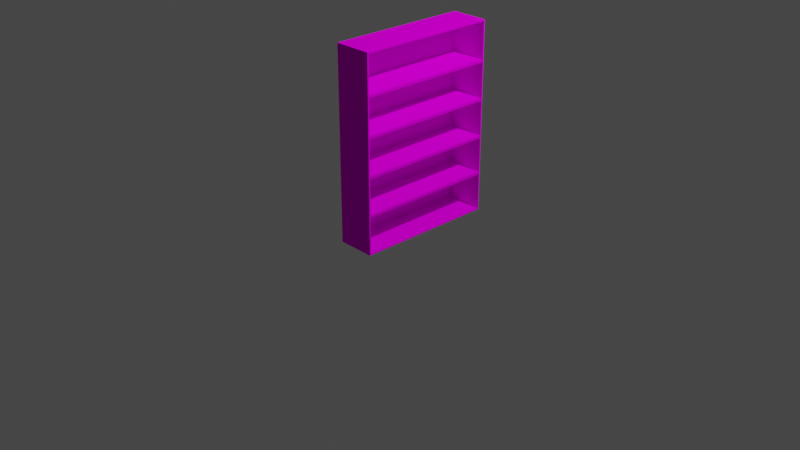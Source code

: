 # Source: shelf.blend  (saved by Blender 3.0.42; exported with 4.5.12 LTS)
import bpy
from mathutils import Matrix  # noqa: F401  (used for matrix-valued properties, if any)

bpy.ops.wm.read_factory_settings(use_empty=True)
scene = bpy.context.scene
scene.name = 'Scene'

# ---- collections
col_collection = bpy.data.collections.new('Collection'); scene.collection.children.link(col_collection)

# ---- images (referenced by path relative to the original .blend; pixels are not part of the script)
import os
ASSET_DIR = os.environ.get("B2B_ASSET_DIR", "")  # directory of the original .blend (textures are referenced by path, not embedded)
HERE = os.path.dirname(os.path.abspath(__file__))  # packed textures are extracted next to this script under _unpacked/

def load_image(name, relpath, width, height, colorspace="sRGB"):
    """Load a texture the original file referenced (path relative to the .blend, or extracted next to this script)."""
    p = next((c for c in (os.path.join(HERE, relpath), os.path.join(ASSET_DIR, relpath)) if relpath and os.path.exists(c)), "")
    if p:
        img = bpy.data.images.load(p, check_existing=True)
        img.name = name
    else:  # same state as the original file: an image datablock whose file is absent (Cycles renders it pink)
        img = bpy.data.images.new(name, width, height)
        img.source = "FILE"
        img.filepath = "//" + (relpath or name)
    img.colorspace_settings.name = colorspace
    return img
img_wood_png = load_image('wood.png', 'wood.png', 1024, 1024, 'sRGB')

# ---- materials (node trees are filled in below, after node groups)
mat_material = bpy.data.materials.new('Material')
mat_material.alpha_threshold = 0.0
mat_material.use_transparent_shadow = False
mat_material.line_color = (0.0, 0.0, 0.0, 1.0)

# ---- material node trees
mat_material.use_nodes = True; mat_material.node_tree.nodes.clear()
_N = mat_material.node_tree.nodes; _L = mat_material.node_tree.links
n0 = _N.new('ShaderNodeOutputMaterial'); n0.name = 'Material Output'; n0.location = (300, 300)
n1 = _N.new('ShaderNodeBsdfDiffuse'); n1.name = 'Diffuse BSDF'; n1.location = (10, 300)
n1.inputs[1].default_value = 0.4
n2 = _N.new('ShaderNodeTexImage'); n2.name = 'Image Texture'; n2.location = (-280, 280)
n2.image = img_wood_png
_L.new(n1.outputs[0], n0.inputs[0])
_L.new(n2.outputs[0], n1.inputs[0])
n0.is_active_output = True

# ---- world
world_world = bpy.data.worlds.new('World'); scene.world = world_world
world_world.use_nodes = True; world_world.node_tree.nodes.clear()
_N = world_world.node_tree.nodes; _L = world_world.node_tree.links
n0 = _N.new('ShaderNodeOutputWorld'); n0.name = 'World Output'; n0.location = (300, 300)
n1 = _N.new('ShaderNodeBackground'); n1.name = 'Background'; n1.location = (10, 300)
n1.inputs[0].default_value = (0.05088, 0.05088, 0.05088, 1.0)
_L.new(n1.outputs[0], n0.inputs[0])
n0.is_active_output = True
world_world.color = (0.05088, 0.05088, 0.05088)
world_world.use_sun_shadow = False
world_world.sun_shadow_jitter_overblur = 0.0

# ---- cameras
cam_camera = bpy.data.cameras.new('Camera')
cam_camera.clip_end = 100.0
cam_camera.ortho_scale = 7.314

# ---- lights
light_light = bpy.data.lights.new('Light', 'POINT')
light_light.transmission_factor = 0.0
light_light.energy = 1000.0
light_light.shadow_soft_size = 0.1
light_light.shadow_maximum_resolution = 0.006
light_light.use_absolute_resolution = True

# ---- meshes
me_cube = bpy.data.meshes.new('Cube')
me_cube.from_pydata([(0.0329, 1.0, 2.0), (0.0329, 1.0, 0.0), (0.0329, -1.0, 2.0), (0.0329, -1.0, 0.0), (0.0329, -1.0, 0.415), (0.0329, -1.0, 0.385), (0.0329, -1.0, 0.815), (0.0329, -1.0, 0.785), (0.0329, -1.0, 1.215), (0.0329, -1.0, 1.185), (0.0329, -1.0, 1.615), (0.0329, -1.0, 1.585), (0.0329, 1.0, 1.585), (0.0329, 1.0, 1.615), (0.0329, 1.0, 1.185), (0.0329, 1.0, 1.215), (0.0329, 1.0, 0.785), (0.0329, 1.0, 0.815), (0.0329, 1.0, 0.385), (0.0329, 1.0, 0.415), (0.0329, 1.0, 2.015), (0.0329, -1.0, 2.015), (0.0329, 1.0, -0.015), (0.0329, -1.0, -0.015), (0.0329, -1.02, 2.0), (0.0329, -1.02, 0.0), (0.0329, -1.02, 0.415), (0.0329, -1.02, 0.385), (0.0329, -1.02, 0.815), (0.0329, -1.02, 0.785), (0.0329, -1.02, 1.215), (0.0329, -1.02, 1.185), (0.0329, -1.02, 1.615), (0.0329, -1.02, 1.585), (0.0329, -1.02, 2.015), (0.0329, -1.02, -0.015), (0.0329, 1.02, 2.0), (0.0329, 1.02, 0.0), (0.0329, 1.02, 1.585), (0.0329, 1.02, 1.615), (0.0329, 1.02, 1.185), (0.0329, 1.02, 1.215), (0.0329, 1.02, 0.785), (0.0329, 1.02, 0.815), (0.0329, 1.02, 0.385), (0.0329, 1.02, 0.415), (0.0329, 1.02, 2.015), (0.0329, 1.02, -0.015), (1.533, 1.0, 0.0), (1.533, -1.0, 0.0), (1.533, -1.0, 2.0), (1.533, 1.0, 2.0), (1.533, -1.0, 0.385), (1.533, -1.0, 0.415), (1.533, 1.0, 0.415), (1.533, 1.0, 0.385), (1.533, -1.0, 0.785), (1.533, -1.0, 0.815), (1.533, 1.0, 0.815), (1.533, 1.0, 0.785), (1.533, -1.0, 1.185), (1.533, -1.0, 1.215), (1.533, 1.0, 1.215), (1.533, 1.0, 1.185), (1.533, -1.0, 1.585), (1.533, -1.0, 1.615), (1.533, 1.0, 1.615), (1.533, 1.0, 1.585), (1.533, -1.0, 2.015), (1.533, 1.0, 2.015), (1.533, 1.0, -0.015), (1.533, -1.0, -0.015), (1.533, -1.02, 0.385), (1.533, -1.02, 0.415), (1.533, -1.02, 0.785), (1.533, -1.02, 0.815), (1.533, -1.02, 1.185), (1.533, -1.02, 1.215), (1.533, -1.02, 1.585), (1.533, -1.02, 1.615), (1.533, -1.02, 0.0), (1.533, -1.02, 2.0), (1.533, -1.02, 2.015), (1.533, -1.02, -0.015), (1.533, 1.02, 0.415), (1.533, 1.02, 0.385), (1.533, 1.02, 0.815), (1.533, 1.02, 0.785), (1.533, 1.02, 1.215), (1.533, 1.02, 1.185), (1.533, 1.02, 1.615), (1.533, 1.02, 1.585), (1.533, 1.02, 0.0), (1.533, 1.02, 2.0), (1.533, 1.02, 2.015), (1.533, 1.02, -0.015), (-0.0271, 1.0, 2.015), (-0.0271, -1.0, 2.015), (-0.0271, 1.0, -0.015), (-0.0271, -1.0, -0.015), (-0.0271, -1.02, 2.0), (-0.0271, -1.02, 0.0), (-0.0271, -1.02, 0.415), (-0.0271, -1.02, 0.385), (-0.0271, -1.02, 0.815), (-0.0271, -1.02, 0.785), (-0.0271, -1.02, 1.215), (-0.0271, -1.02, 1.185), (-0.0271, -1.02, 1.615), (-0.0271, -1.02, 1.585), (-0.0271, -1.02, 2.015), (-0.0271, -1.02, -0.015), (-0.0271, 1.02, 2.0), (-0.0271, 1.02, 0.0), (-0.0271, 1.02, 1.585), (-0.0271, 1.02, 1.615), (-0.0271, 1.02, 1.185), (-0.0271, 1.02, 1.215), (-0.0271, 1.02, 0.785), (-0.0271, 1.02, 0.815), (-0.0271, 1.02, 0.385), (-0.0271, 1.02, 0.415), (-0.0271, 1.02, 2.015), (-0.0271, 1.02, -0.015)], [], [(4, 19, 16, 7), (6, 17, 14, 9), (8, 15, 12, 11), (10, 13, 0, 2), (38, 91, 88, 41), (33, 78, 79, 32), (17, 58, 63, 14), (40, 89, 86, 43), (3, 1, 18, 5), (31, 76, 77, 30), (16, 59, 56, 7), (20, 69, 94, 46), (23, 71, 83, 35), (9, 60, 57, 6), (42, 87, 84, 45), (29, 74, 75, 28), (19, 54, 59, 16), (44, 85, 92, 37), (27, 72, 73, 26), (6, 57, 58, 17), (7, 56, 53, 4), (39, 90, 91, 38), (1, 48, 55, 18), (41, 88, 89, 40), (18, 55, 52, 5), (5, 52, 49, 3), (43, 86, 87, 42), (22, 70, 71, 23), (35, 83, 80, 25), (12, 67, 64, 11), (45, 84, 85, 44), (4, 53, 54, 19), (24, 81, 82, 34), (53, 52, 55, 54), (57, 56, 59, 58), (61, 60, 63, 62), (65, 64, 67, 66), (51, 69, 68, 50), (49, 71, 70, 48), (53, 73, 72, 52), (50, 81, 79, 65), (49, 80, 83, 71), (57, 75, 74, 56), (56, 74, 73, 53), (61, 77, 76, 60), (64, 78, 77, 61), (65, 79, 78, 64), (52, 72, 80, 49), (60, 76, 75, 57), (68, 82, 81, 50), (70, 95, 92, 48), (63, 89, 88, 62), (48, 92, 85, 55), (67, 91, 90, 66), (58, 86, 89, 63), (51, 93, 94, 69), (66, 90, 93, 51), (54, 84, 87, 59), (55, 85, 84, 54), (59, 87, 86, 58), (62, 88, 91, 67), (11, 64, 61, 8), (8, 61, 62, 15), (25, 80, 72, 27), (36, 93, 90, 39), (15, 62, 67, 12), (26, 73, 74, 29), (46, 94, 93, 36), (2, 50, 65, 10), (14, 63, 60, 9), (28, 75, 76, 31), (37, 92, 95, 47), (3, 49, 48, 1), (13, 66, 51, 0), (30, 77, 78, 33), (0, 51, 50, 2), (21, 68, 69, 20), (10, 65, 66, 13), (32, 79, 81, 24), (47, 95, 70, 22), (34, 82, 68, 21), (37, 113, 120, 44), (28, 104, 105, 29), (45, 121, 118, 42), (35, 111, 99, 23), (46, 122, 96, 20), (30, 106, 107, 31), (43, 119, 116, 40), (32, 108, 109, 33), (41, 117, 114, 38), (27, 103, 101, 25), (39, 115, 112, 36), (29, 105, 102, 26), (36, 112, 122, 46), (31, 107, 104, 28), (47, 123, 113, 37), (33, 109, 106, 30), (20, 96, 97, 21), (24, 100, 108, 32), (22, 98, 123, 47), (21, 97, 110, 34), (34, 110, 100, 24), (44, 120, 121, 45), (25, 101, 111, 35), (23, 99, 98, 22), (42, 118, 119, 43), (40, 116, 117, 41), (38, 114, 115, 39), (26, 102, 103, 27), (97, 96, 122, 112, 115, 114, 117, 116, 119, 118, 121, 120, 113, 123, 98, 99, 111, 101, 103, 102, 105, 104, 107, 106, 109, 108, 100, 110)])
_uv = me_cube.uv_layers.new(name='UVMap')
_uv.uv.foreach_set('vector', [0.006502, 0.0, 0.006502, 0.867, 0.1669, 0.867, 0.1669, 0.0, 0.006502, 0.0, 0.006502, 0.867, 0.1669, 0.867, 0.1669, 0.0, 0.006502, 0.0, 0.006502, 0.867, 0.1669, 0.867, 0.1669, 0.0, 0.0, 0.0, 0.0, 0.867, 0.1669, 0.867, 0.1669, 0.0, 0.5112, 0.1967, 0.6973, 0.1967, 0.6973, 0.1507, 0.5112, 0.1507, 0.3797, 0.4516, 0.1935, 0.4516, 0.1935, 0.4553, 0.3797, 0.4553, 0.4289, 0.004309, 0.0, 0.004309, 0.0, 0.1106, 0.4289, 0.1106, 0.5112, 0.147, 0.6973, 0.147, 0.6973, 0.1011, 0.5112, 0.1011, 4.172e-07, 0.0, 4.172e-07, 0.867, 0.1669, 0.867, 0.1669, 0.0, 0.3797, 0.402, 0.1935, 0.402, 0.1935, 0.4057, 0.3797, 0.4057, 0.3797, 0.505, 0.1935, 0.505, 0.1935, 0.7531, 0.3797, 0.7531, 0.3945, 0.2556, 0.5806, 0.2556, 0.5806, 0.2531, 0.3945, 0.2531, 0.1861, 0.5037, 0.0, 0.5037, 0.0, 0.5062, 0.1861, 0.5062, 0.0, 0.1106, 0.4289, 0.1106, 0.4289, 0.004309, 0.0, 0.004309, 0.5112, 0.09739, 0.6973, 0.09739, 0.6973, 0.05149, 0.5112, 0.05149, 0.3797, 0.3524, 0.1935, 0.3524, 0.1935, 0.3561, 0.3797, 0.3561, 0.4289, 0.004309, 0.0, 0.004309, 0.0, 0.1106, 0.4289, 0.1106, 0.5112, 0.04777, 0.6973, 0.04777, 0.6973, 1.692e-08, 0.5112, 6.508e-10, 0.3797, 0.3027, 0.1935, 0.3027, 0.1935, 0.3065, 0.3797, 0.3065, 0.7667, 0.5012, 0.9529, 0.5012, 0.9529, 0.2531, 0.7667, 0.2531, 0.0, 0.1106, 0.4289, 0.1106, 0.4289, 0.004309, 0.0, 0.004309, 0.5112, 0.2004, 0.6973, 0.2004, 0.6973, 0.1967, 0.5112, 0.1967, 0.853, 0.938, 0.853, 0.7519, 0.8052, 0.7519, 0.8052, 0.938, 0.5112, 0.1507, 0.6973, 0.1507, 0.6973, 0.147, 0.5112, 0.147, 0.7593, 0.7519, 0.5732, 0.7519, 0.5732, 1.0, 0.7593, 1.0, 0.853, 0.7519, 0.853, 0.938, 0.9007, 0.938, 0.9007, 0.7519, 0.5112, 0.1011, 0.6973, 0.1011, 0.6973, 0.09739, 0.5112, 0.09739, 0.1861, 0.2556, 0.0, 0.2556, 0.0, 0.5037, 0.1861, 0.5037, 0.3797, 0.2531, 0.1935, 0.2531, 0.1935, 0.255, 0.3797, 0.255, 0.5732, 0.5037, 0.3871, 0.5037, 0.3871, 0.7519, 0.5732, 0.7519, 0.5112, 0.05149, 0.6973, 0.05149, 0.6973, 0.04777, 0.5112, 0.04777, 0.6973, 0.2481, 0.8834, 0.2481, 0.8834, 0.0, 0.6973, 0.0, 0.3797, 0.5031, 0.1935, 0.5031, 0.1935, 0.505, 0.3797, 0.505, 0.9789, 0.2481, 0.9826, 0.2481, 0.9826, 0.0, 0.9789, 0.0, 0.1861, 0.7543, 0.1898, 0.7543, 0.1898, 0.5062, 0.1861, 0.5062, 0.3797, 0.7531, 0.3834, 0.7531, 0.3834, 0.505, 0.3797, 0.505, 0.1898, 0.7543, 0.1935, 0.7543, 0.1935, 0.5062, 0.1898, 0.5062, 0.9845, 0.002481, 0.9826, 0.002481, 0.9826, 0.2506, 0.9845, 0.2506, 0.25, 0.2506, 0.2519, 0.2506, 0.2519, 0.002481, 0.25, 0.002481, 0.1985, 0.2506, 0.1985, 0.2531, 0.2022, 0.2531, 0.2022, 0.2506, 0.001861, 0.2506, 0.001861, 0.2531, 0.04963, 0.2531, 0.04963, 0.2506, 0.25, 0.2506, 0.25, 0.2531, 0.2519, 0.2531, 0.2519, 0.2506, 0.1489, 0.2506, 0.1489, 0.2531, 0.1526, 0.2531, 0.1526, 0.2506, 0.1526, 0.2506, 0.1526, 0.2531, 0.1985, 0.2531, 0.1985, 0.2506, 0.09926, 0.2506, 0.09926, 0.2531, 0.103, 0.2531, 0.103, 0.2506, 0.05335, 0.2506, 0.05335, 0.2531, 0.09926, 0.2531, 0.09926, 0.2506, 0.04963, 0.2506, 0.04963, 0.2531, 0.05335, 0.2531, 0.05335, 0.2506, 0.2022, 0.2506, 0.2022, 0.2531, 0.25, 0.2531, 0.25, 0.2506, 0.103, 0.2506, 0.103, 0.2531, 0.1489, 0.2531, 0.1489, 0.2506, 0.0, 0.2506, 0.0, 0.2531, 0.001861, 0.2531, 0.001861, 0.2506, 0.2519, 0.002481, 0.2519, 0.0, 0.25, 0.0, 0.25, 0.002481, 0.3859, 0.652, 0.3834, 0.652, 0.3834, 0.6557, 0.3859, 0.6557, 0.3859, 0.505, 0.3834, 0.505, 0.3834, 0.5527, 0.3859, 0.5527, 0.3859, 0.7016, 0.3834, 0.7016, 0.3834, 0.7053, 0.3859, 0.7053, 0.3859, 0.6061, 0.3834, 0.6061, 0.3834, 0.652, 0.3859, 0.652, 0.9845, 0.002481, 0.9845, 0.0, 0.9826, 0.0, 0.9826, 0.002481, 0.3859, 0.7053, 0.3834, 0.7053, 0.3834, 0.7531, 0.3859, 0.7531, 0.3859, 0.5565, 0.3834, 0.5565, 0.3834, 0.6024, 0.3859, 0.6024, 0.3859, 0.5527, 0.3834, 0.5527, 0.3834, 0.5565, 0.3859, 0.5565, 0.3859, 0.6024, 0.3834, 0.6024, 0.3834, 0.6061, 0.3859, 0.6061, 0.3859, 0.6557, 0.3834, 0.6557, 0.3834, 0.7016, 0.3859, 0.7016, 0.0, 0.1106, 0.4289, 0.1106, 0.4289, 0.004309, 0.0, 0.004309, 0.3871, 1.0, 0.5732, 1.0, 0.5732, 0.7519, 0.3871, 0.7519, 0.3797, 0.255, 0.1935, 0.255, 0.1935, 0.3027, 0.3797, 0.3027, 0.5112, 0.2481, 0.6973, 0.2481, 0.6973, 0.2004, 0.5112, 0.2004, 0.4289, 0.004309, 0.0, 0.004309, 0.0, 0.1106, 0.4289, 0.1106, 0.3797, 0.3065, 0.1935, 0.3065, 0.1935, 0.3524, 0.3797, 0.3524, 0.9032, 0.7593, 0.9032, 0.9454, 0.9051, 0.9454, 0.9051, 0.7593, 0.0, 0.1106, 0.4289, 0.1106, 0.4289, 0.0, 1.49e-08, 2.235e-08, 0.9454, 0.5037, 0.7593, 0.5037, 0.7593, 0.7519, 0.9454, 0.7519, 0.3797, 0.3561, 0.1935, 0.3561, 0.1935, 0.402, 0.3797, 0.402, 0.9051, 0.7593, 0.9051, 0.9454, 0.9069, 0.9454, 0.9069, 0.7593, 0.5732, 0.7519, 0.7593, 0.7519, 0.7593, 0.5037, 0.5732, 0.5037, 0.4289, 0.0, 1.49e-08, 2.235e-08, 0.0, 0.1106, 0.4289, 0.1106, 0.3797, 0.4057, 0.1935, 0.4057, 0.1935, 0.4516, 0.3797, 0.4516, 0.1861, 0.5062, 0.0, 0.5062, 0.0, 0.7543, 0.1861, 0.7543, 0.3945, 0.5037, 0.5806, 0.5037, 0.5806, 0.2556, 0.3945, 0.2556, 0.5806, 0.5012, 0.7667, 0.5012, 0.7667, 0.2531, 0.5806, 0.2531, 0.3797, 0.4553, 0.1935, 0.4553, 0.1935, 0.5031, 0.3797, 0.5031, 0.1861, 0.2531, 0.0, 0.2531, 0.0, 0.2556, 0.1861, 0.2556, 0.9007, 0.7593, 0.9007, 0.9454, 0.9032, 0.9454, 0.9032, 0.7593, 0.5112, 6.508e-10, 0.5037, 0.0, 0.5037, 0.04777, 0.5112, 0.04777, 0.3797, 0.3561, 0.3871, 0.3561, 0.3871, 0.3524, 0.3797, 0.3524, 0.5112, 0.05149, 0.5037, 0.05149, 0.5037, 0.09739, 0.5112, 0.09739, 0.1861, 0.5062, 0.1935, 0.5062, 0.1935, 0.5037, 0.1861, 0.5037, 0.3945, 0.2531, 0.3871, 0.2531, 0.3871, 0.2556, 0.3945, 0.2556, 0.3797, 0.4057, 0.3871, 0.4057, 0.3871, 0.402, 0.3797, 0.402, 0.5112, 0.1011, 0.5037, 0.1011, 0.5037, 0.147, 0.5112, 0.147, 0.3797, 0.4553, 0.3871, 0.4553, 0.3871, 0.4516, 0.3797, 0.4516, 0.5112, 0.1507, 0.5037, 0.1507, 0.5037, 0.1967, 0.5112, 0.1967, 0.3797, 0.3027, 0.3871, 0.3027, 0.3871, 0.255, 0.3797, 0.255, 0.5112, 0.2004, 0.5037, 0.2004, 0.5037, 0.2481, 0.5112, 0.2481, 0.3797, 0.3524, 0.3871, 0.3524, 0.3871, 0.3065, 0.3797, 0.3065, 0.9051, 0.7593, 0.9051, 0.7519, 0.9032, 0.7519, 0.9032, 0.7593, 0.3797, 0.402, 0.3871, 0.402, 0.3871, 0.3561, 0.3797, 0.3561, 0.9069, 0.7593, 0.9069, 0.7519, 0.9051, 0.7519, 0.9051, 0.7593, 0.3797, 0.4516, 0.3871, 0.4516, 0.3871, 0.4057, 0.3797, 0.4057, 0.3945, 0.2556, 0.3871, 0.2556, 0.3871, 0.5037, 0.3945, 0.5037, 0.3797, 0.5031, 0.3871, 0.5031, 0.3871, 0.4553, 0.3797, 0.4553, 0.1861, 0.2556, 0.1935, 0.2556, 0.1935, 0.2531, 0.1861, 0.2531, 0.9032, 0.7593, 0.9032, 0.7519, 0.9007, 0.7519, 0.9007, 0.7593, 0.3797, 0.505, 0.3871, 0.505, 0.3871, 0.5031, 0.3797, 0.5031, 0.5112, 0.04777, 0.5037, 0.04777, 0.5037, 0.05149, 0.5112, 0.05149, 0.3797, 0.255, 0.3871, 0.255, 0.3871, 0.2531, 0.3797, 0.2531, 0.1861, 0.5037, 0.1935, 0.5037, 0.1935, 0.2556, 0.1861, 0.2556, 0.5112, 0.09739, 0.5037, 0.09739, 0.5037, 0.1011, 0.5112, 0.1011, 0.5112, 0.147, 0.5037, 0.147, 0.5037, 0.1507, 0.5112, 0.1507, 0.5112, 0.1967, 0.5037, 0.1967, 0.5037, 0.2004, 0.5112, 0.2004, 0.3797, 0.3065, 0.3871, 0.3065, 0.3871, 0.3027, 0.3797, 0.3027, 0.0, 0.009671, 0.0, 0.9767, 0.0, 0.9864, 0.007111, 0.9864, 0.1896, 0.9864, 0.2038, 0.9864, 0.3792, 0.9864, 0.3934, 0.9864, 0.5688, 0.9864, 0.5831, 0.9864, 0.7585, 0.9864, 0.7727, 0.9864, 0.9552, 0.9864, 0.9623, 0.9864, 0.9623, 0.9767, 0.9623, 0.009671, 0.9623, 5.96e-08, 0.9552, 5.96e-08, 0.7727, 5.96e-08, 0.7585, 5.96e-08, 0.5831, 5.96e-08, 0.5688, 5.96e-08, 0.3934, 5.96e-08, 0.3792, 5.96e-08, 0.2038, 5.96e-08, 0.1896, 5.96e-08, 0.007111, 5.96e-08, 0.0, 5.96e-08])
me_cube.materials.append(mat_material)
me_cube.use_remesh_preserve_volume = False
me_cube.use_remesh_preserve_attributes = False
me_cube.use_mirror_vertex_groups = False
me_cube.update()

# ---- objects
ob_cube = bpy.data.objects.new('Cube', me_cube)
ob_light = bpy.data.objects.new('Light', light_light)
ob_camera = bpy.data.objects.new('Camera', cam_camera)

# ---- transforms, parenting, visibility, modifiers, constraints
ob_cube.location = (0.0, 0.0, 0.015)
ob_cube.scale = (0.2564, 0.7353, 0.9852)
ob_cube.lock_rotations_4d = False
ob_cube.empty_display_type = 'ARROWS'
ob_cube.lineart.crease_threshold = 0.0
ob_light.location = (4.076, 1.005, 5.904)
ob_light.rotation_euler = (0.6503, 0.05522, 1.866)
ob_light.lock_rotations_4d = False
ob_light.empty_display_type = 'ARROWS'
ob_light.color = (0.0, 0.0, 0.0, 0.0)
ob_light.lineart.crease_threshold = 0.0
ob_camera.location = (7.359, -6.926, 4.958)
ob_camera.rotation_euler = (1.109, 0.0, 0.8149)
ob_camera.lock_rotations_4d = False
ob_camera.empty_display_type = 'ARROWS'
ob_camera.color = (0.0, 0.0, 0.0, 0.0)
ob_camera.display_type = 'WIRE'
ob_camera.lineart.crease_threshold = 0.0

# ---- collection membership
col_collection.objects.link(ob_cube)
col_collection.objects.link(ob_light)
col_collection.objects.link(ob_camera)

# ---- scene / render settings (as saved in the file)
scene.camera = ob_camera
scene.frame_start = 1; scene.frame_end = 250; scene.frame_set(1)
scene.render.engine = 'BLENDER_EEVEE_NEXT'
scene.cycles.sampling_pattern = 'TABULATED_SOBOL'
scene.cycles.use_light_tree = False
scene.view_settings.view_transform = 'Filmic'
bpy.context.view_layer.update()
